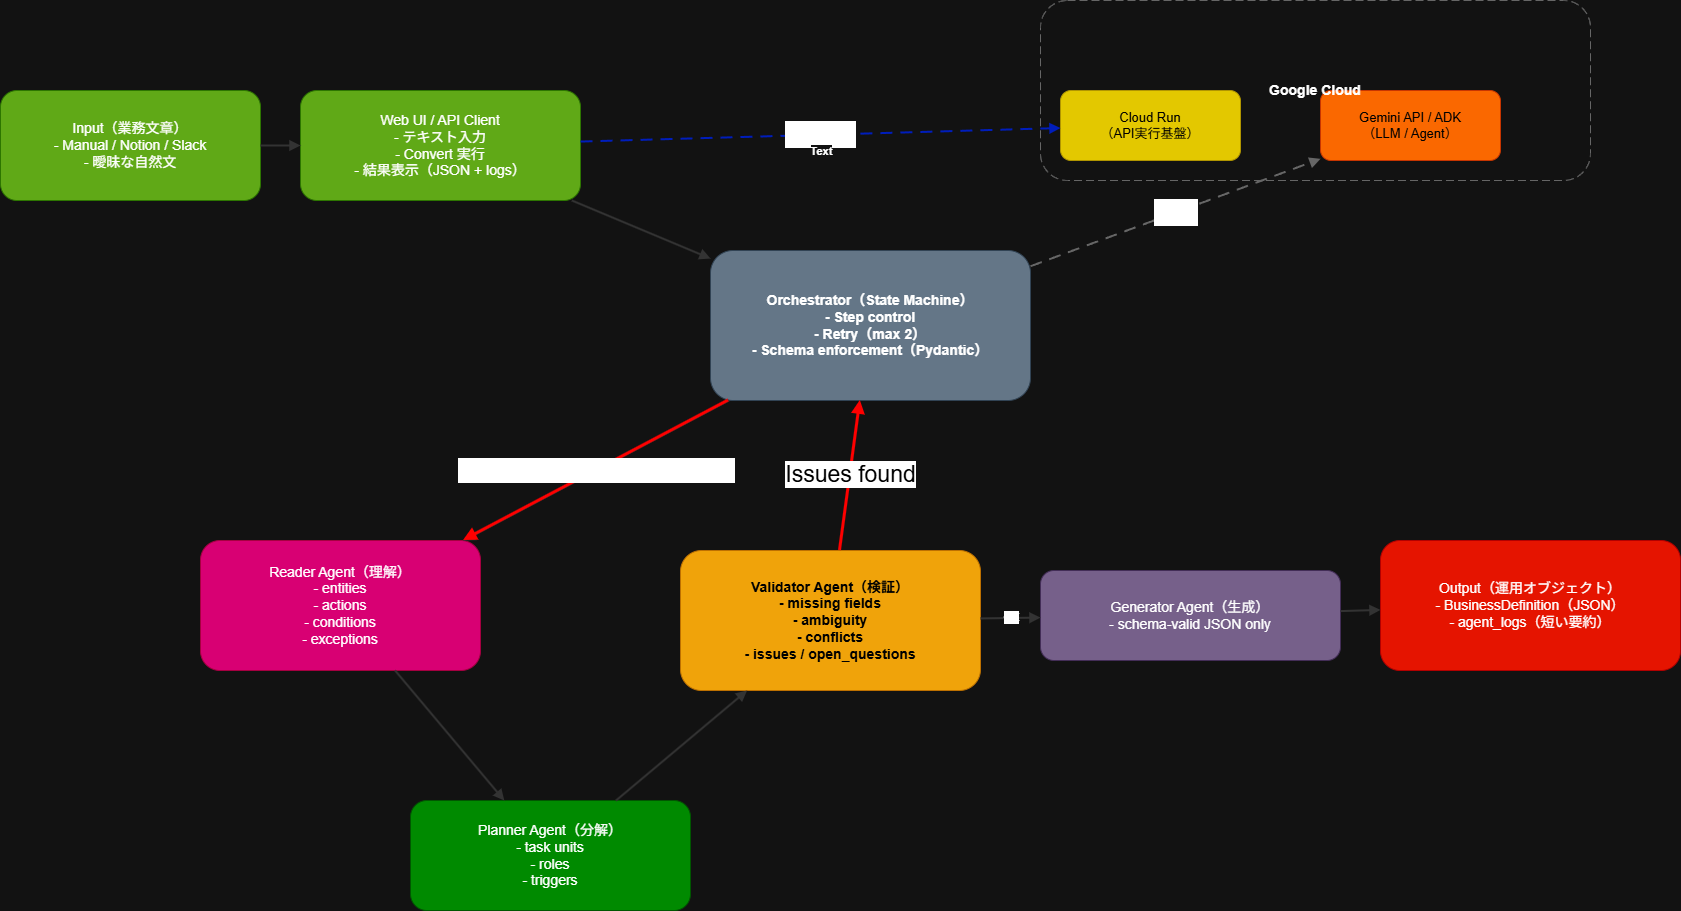

The diagram above was exported from draw.io. Its source (the exported page's mxGraphModel, read from the mxfile embedded in the PNG):
<mxGraphModel dx="2825" dy="1662" grid="1" gridSize="10" guides="1" tooltips="1" connect="1" arrows="1" fold="1" page="1" pageScale="1" pageWidth="827" pageHeight="1169" math="0" shadow="0">
  <root>
    <mxCell id="0" />
    <mxCell id="1" parent="0" />
    <mxCell id="zxmkjv6061RtF8Ezw5fo-87" parent="1" style="rounded=1;whiteSpace=wrap;html=1;fontSize=14;fillColor=#60a917;fontColor=#ffffff;strokeColor=#2D7600;" value="Input（業務文章）&#10;- Manual / Notion / Slack&#10;- 曖昧な自然文" vertex="1">
      <mxGeometry height="110" width="260" x="40" y="160" as="geometry" />
    </mxCell>
    <mxCell id="zxmkjv6061RtF8Ezw5fo-88" parent="1" style="rounded=1;whiteSpace=wrap;html=1;fontSize=14;fillColor=#60a917;strokeColor=#2D7600;fontColor=#ffffff;" value="Web UI / API Client&#10;- テキスト入力&#10;- Convert 実行&#10;- 結果表示（JSON + logs）" vertex="1">
      <mxGeometry height="110" width="280" x="340" y="160" as="geometry" />
    </mxCell>
    <mxCell id="zxmkjv6061RtF8Ezw5fo-89" parent="1" style="rounded=1;whiteSpace=wrap;html=1;fillColor=#647687;strokeColor=#314354;fontSize=14;fontStyle=1;fontColor=#ffffff;" value="Orchestrator（State Machine）&#10;- Step control&#10;- Retry（max 2）&#10;- Schema enforcement（Pydantic）" vertex="1">
      <mxGeometry height="150" width="320" x="750" y="320" as="geometry" />
    </mxCell>
    <mxCell id="zxmkjv6061RtF8Ezw5fo-90" parent="1" style="rounded=1;whiteSpace=wrap;html=1;fillColor=#d80073;strokeColor=#A50040;fontSize=14;fontColor=#ffffff;" value="Reader Agent（理解）&#10;- entities&#10;- actions&#10;- conditions&#10;- exceptions" vertex="1">
      <mxGeometry height="130" width="280" x="240" y="610" as="geometry" />
    </mxCell>
    <mxCell id="zxmkjv6061RtF8Ezw5fo-91" parent="1" style="rounded=1;whiteSpace=wrap;html=1;fillColor=#008a00;strokeColor=#005700;fontSize=14;fontColor=#ffffff;" value="Planner Agent（分解）&#10;- task units&#10;- roles&#10;- triggers" vertex="1">
      <mxGeometry height="110" width="280" x="450" y="870" as="geometry" />
    </mxCell>
    <mxCell id="zxmkjv6061RtF8Ezw5fo-92" parent="1" style="rounded=1;whiteSpace=wrap;html=1;fillColor=#f0a30a;strokeColor=#BD7000;fontSize=14;fontStyle=1;fontColor=#000000;" value="Validator Agent（検証）&#10;- missing fields&#10;- ambiguity&#10;- conflicts&#10;- issues / open_questions" vertex="1">
      <mxGeometry height="140" width="300" x="720" y="620" as="geometry" />
    </mxCell>
    <mxCell id="zxmkjv6061RtF8Ezw5fo-93" parent="1" style="rounded=1;whiteSpace=wrap;html=1;fillColor=#76608a;strokeColor=#432D57;fontSize=14;fontColor=#ffffff;" value="Generator Agent（生成）&#10;- schema-valid JSON only" vertex="1">
      <mxGeometry height="90" width="300" x="1080" y="640" as="geometry" />
    </mxCell>
    <mxCell id="zxmkjv6061RtF8Ezw5fo-94" parent="1" style="rounded=1;whiteSpace=wrap;html=1;fillColor=#e51400;strokeColor=#B20000;fontSize=14;fontColor=#ffffff;" value="Output（運用オブジェクト）&#10;- BusinessDefinition（JSON）&#10;- agent_logs（短い要約）" vertex="1">
      <mxGeometry height="130" width="300" x="1420" y="610" as="geometry" />
    </mxCell>
    <mxCell id="zxmkjv6061RtF8Ezw5fo-96" parent="1" style="rounded=1;whiteSpace=wrap;html=1;fillColor=#e3c800;strokeColor=#B09500;fontSize=13;fontColor=#000000;" value="Cloud Run&#10;（API実行基盤）" vertex="1">
      <mxGeometry height="70" width="180" x="1100" y="160" as="geometry" />
    </mxCell>
    <mxCell id="zxmkjv6061RtF8Ezw5fo-97" parent="1" style="rounded=1;whiteSpace=wrap;html=1;fillColor=#fa6800;strokeColor=#C73500;fontSize=13;fontColor=#000000;" value="Gemini API / ADK&#10;（LLM / Agent）" vertex="1">
      <mxGeometry height="70" width="180" x="1360" y="160" as="geometry" />
    </mxCell>
    <mxCell id="zxmkjv6061RtF8Ezw5fo-98" edge="1" parent="1" source="zxmkjv6061RtF8Ezw5fo-87" style="endArrow=block;html=1;strokeColor=#333333;strokeWidth=2;" target="zxmkjv6061RtF8Ezw5fo-88" value="">
      <mxGeometry relative="1" as="geometry" />
    </mxCell>
    <mxCell id="zxmkjv6061RtF8Ezw5fo-99" edge="1" parent="1" source="zxmkjv6061RtF8Ezw5fo-88" style="endArrow=block;html=1;strokeColor=#333333;strokeWidth=2;" target="zxmkjv6061RtF8Ezw5fo-89" value="">
      <mxGeometry relative="1" as="geometry" />
    </mxCell>
    <mxCell id="zxmkjv6061RtF8Ezw5fo-100" edge="1" parent="1" source="zxmkjv6061RtF8Ezw5fo-89" style="endArrow=block;html=1;strokeColor=#333333;strokeWidth=2;" target="zxmkjv6061RtF8Ezw5fo-90" value="">
      <mxGeometry relative="1" as="geometry" />
    </mxCell>
    <mxCell id="zxmkjv6061RtF8Ezw5fo-101" edge="1" parent="1" source="zxmkjv6061RtF8Ezw5fo-90" style="endArrow=block;html=1;strokeColor=#333333;strokeWidth=2;" target="zxmkjv6061RtF8Ezw5fo-91" value="">
      <mxGeometry relative="1" as="geometry" />
    </mxCell>
    <mxCell id="zxmkjv6061RtF8Ezw5fo-102" edge="1" parent="1" source="zxmkjv6061RtF8Ezw5fo-91" style="endArrow=block;html=1;strokeColor=#333333;strokeWidth=2;" target="zxmkjv6061RtF8Ezw5fo-92" value="">
      <mxGeometry relative="1" as="geometry" />
    </mxCell>
    <mxCell id="zxmkjv6061RtF8Ezw5fo-103" edge="1" parent="1" source="zxmkjv6061RtF8Ezw5fo-92" style="endArrow=block;html=1;strokeColor=#333333;strokeWidth=2;labelBackgroundColor=#ffffff;" target="zxmkjv6061RtF8Ezw5fo-93" value="OK">
      <mxGeometry relative="1" as="geometry" />
    </mxCell>
    <mxCell id="zxmkjv6061RtF8Ezw5fo-104" edge="1" parent="1" source="zxmkjv6061RtF8Ezw5fo-93" style="endArrow=block;html=1;strokeColor=#333333;strokeWidth=2;" target="zxmkjv6061RtF8Ezw5fo-94" value="">
      <mxGeometry relative="1" as="geometry" />
    </mxCell>
    <mxCell id="zxmkjv6061RtF8Ezw5fo-105" edge="1" parent="1" source="zxmkjv6061RtF8Ezw5fo-92" style="endArrow=block;html=1;strokeColor=#ff0000;strokeWidth=3;labelBackgroundColor=#ffffff;fontColor=#000000;fontSize=23;" target="zxmkjv6061RtF8Ezw5fo-89" value="Issues found">
      <mxGeometry relative="1" as="geometry">
        <mxPoint x="860" y="80" as="targetPoint" />
      </mxGeometry>
    </mxCell>
    <mxCell id="zxmkjv6061RtF8Ezw5fo-106" edge="1" parent="1" source="zxmkjv6061RtF8Ezw5fo-89" style="endArrow=block;html=1;strokeColor=#ff0000;strokeWidth=3;labelBackgroundColor=#ffffff;fontColor=light-dark(default, #0d0c0c);fontSize=21;" target="zxmkjv6061RtF8Ezw5fo-90" value="Retry with constraints (max 2)">
      <mxGeometry relative="1" as="geometry" />
    </mxCell>
    <mxCell id="zxmkjv6061RtF8Ezw5fo-107" edge="1" parent="1" source="zxmkjv6061RtF8Ezw5fo-88" style="endArrow=block;html=1;dashed=1;dashPattern=6 4;strokeWidth=2;labelBackgroundColor=#ffffff;fillColor=#0050ef;strokeColor=#001DBC;fontSize=22;fontStyle=1;fontColor=light-dark(default, #1f69e0);" target="zxmkjv6061RtF8Ezw5fo-96" value="&lt;font&gt;deploy&lt;/font&gt;">
      <mxGeometry relative="1" as="geometry" />
    </mxCell>
    <mxCell id="zxmkjv6061RtF8Ezw5fo-109" connectable="0" parent="zxmkjv6061RtF8Ezw5fo-107" style="edgeLabel;html=1;align=center;verticalAlign=middle;resizable=0;points=[];" value="&lt;b&gt;Text&lt;/b&gt;" vertex="1">
      <mxGeometry relative="1" x="-0.001" y="-16" as="geometry">
        <mxPoint as="offset" />
      </mxGeometry>
    </mxCell>
    <mxCell id="zxmkjv6061RtF8Ezw5fo-108" edge="1" parent="1" source="zxmkjv6061RtF8Ezw5fo-89" style="endArrow=block;html=1;dashed=1;dashPattern=6 4;strokeColor=#666666;strokeWidth=2;labelBackgroundColor=#ffffff;textShadow=0;fontSize=22;fontColor=light-dark(default, #050505);" target="zxmkjv6061RtF8Ezw5fo-97" value="calls">
      <mxGeometry relative="1" as="geometry" />
    </mxCell>
    <mxCell id="zxmkjv6061RtF8Ezw5fo-95" parent="1" style="rounded=1;whiteSpace=wrap;html=1;dashed=1;dashPattern=8 4;fillColor=none;strokeColor=#666666;fontSize=14;fontStyle=1;rotation=0;" value="Google Cloud" vertex="1">
      <mxGeometry height="180" width="550" x="1080" y="70" as="geometry" />
    </mxCell>
  </root>
</mxGraphModel>